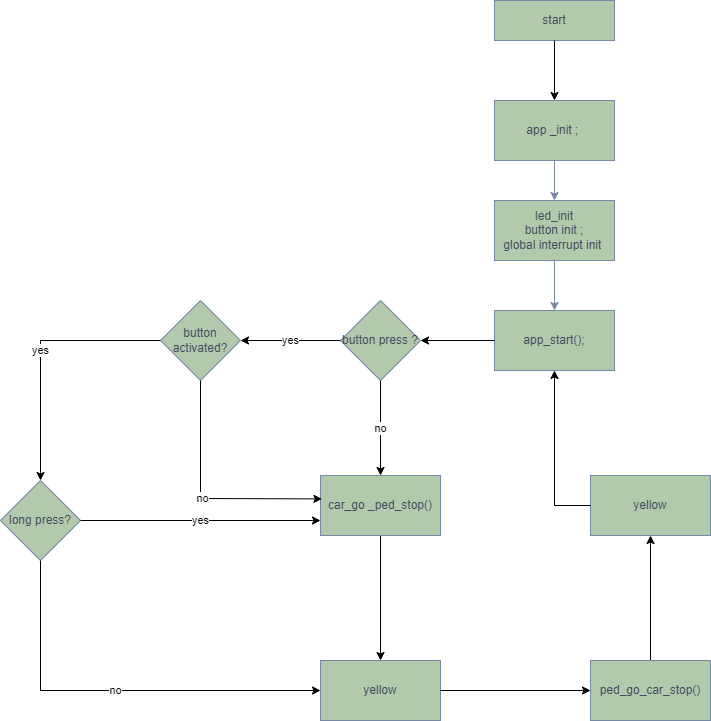

The diagram above was exported from draw.io. Its source (the exported page's mxGraphModel, read from the mxfile embedded in the PNG):
<mxGraphModel dx="1865" dy="641" grid="1" gridSize="10" guides="1" tooltips="1" connect="1" arrows="1" fold="1" page="1" pageScale="1" pageWidth="827" pageHeight="1169" math="0" shadow="0">
  <root>
    <mxCell id="WIyWlLk6GJQsqaUBKTNV-0" />
    <mxCell id="WIyWlLk6GJQsqaUBKTNV-1" parent="WIyWlLk6GJQsqaUBKTNV-0" />
    <mxCell id="WIyWlLk6GJQsqaUBKTNV-3" value="start" style="rounded=0;whiteSpace=wrap;html=1;fontSize=12;glass=0;strokeWidth=1;shadow=0;fillColor=#B2C9AB;strokeColor=#788AA3;fontColor=#46495D;" parent="WIyWlLk6GJQsqaUBKTNV-1" vertex="1">
      <mxGeometry x="414" y="80" width="120" height="40" as="geometry" />
    </mxCell>
    <mxCell id="z0jf98jFdLWh83Bw9c7c-1" value="app _init ;&amp;nbsp;" style="rounded=0;whiteSpace=wrap;html=1;fillColor=#B2C9AB;strokeColor=#788AA3;fontColor=#46495D;" parent="WIyWlLk6GJQsqaUBKTNV-1" vertex="1">
      <mxGeometry x="414" y="180" width="120" height="60" as="geometry" />
    </mxCell>
    <mxCell id="z0jf98jFdLWh83Bw9c7c-2" value="" style="endArrow=classic;html=1;rounded=0;exitX=0.5;exitY=1;exitDx=0;exitDy=0;strokeColor=#788AA3;fontColor=#46495D;" parent="WIyWlLk6GJQsqaUBKTNV-1" source="z0jf98jFdLWh83Bw9c7c-1" target="z0jf98jFdLWh83Bw9c7c-3" edge="1">
      <mxGeometry width="50" height="50" relative="1" as="geometry">
        <mxPoint x="390" y="320" as="sourcePoint" />
        <mxPoint x="220" y="300" as="targetPoint" />
      </mxGeometry>
    </mxCell>
    <mxCell id="z0jf98jFdLWh83Bw9c7c-3" value="led_init&lt;br&gt;button init ;&lt;br&gt;global interrupt init&amp;nbsp;" style="rounded=0;whiteSpace=wrap;html=1;fillColor=#B2C9AB;strokeColor=#788AA3;fontColor=#46495D;" parent="WIyWlLk6GJQsqaUBKTNV-1" vertex="1">
      <mxGeometry x="414" y="280" width="120" height="60" as="geometry" />
    </mxCell>
    <mxCell id="z0jf98jFdLWh83Bw9c7c-4" value="app_start();" style="rounded=0;whiteSpace=wrap;html=1;fillColor=#B2C9AB;strokeColor=#788AA3;fontColor=#46495D;" parent="WIyWlLk6GJQsqaUBKTNV-1" vertex="1">
      <mxGeometry x="414" y="390" width="120" height="60" as="geometry" />
    </mxCell>
    <mxCell id="z0jf98jFdLWh83Bw9c7c-5" value="" style="endArrow=classic;html=1;rounded=0;exitX=0.5;exitY=1;exitDx=0;exitDy=0;entryX=0.5;entryY=0;entryDx=0;entryDy=0;strokeColor=#788AA3;fontColor=#46495D;" parent="WIyWlLk6GJQsqaUBKTNV-1" source="z0jf98jFdLWh83Bw9c7c-3" target="z0jf98jFdLWh83Bw9c7c-4" edge="1">
      <mxGeometry width="50" height="50" relative="1" as="geometry">
        <mxPoint x="390" y="310" as="sourcePoint" />
        <mxPoint x="440" y="260" as="targetPoint" />
      </mxGeometry>
    </mxCell>
    <mxCell id="0r686_12O7VV1x8Av0Dl-22" value="" style="edgeStyle=orthogonalEdgeStyle;rounded=0;orthogonalLoop=1;jettySize=auto;html=1;" edge="1" parent="WIyWlLk6GJQsqaUBKTNV-1" source="z0jf98jFdLWh83Bw9c7c-6" target="0r686_12O7VV1x8Av0Dl-21">
      <mxGeometry relative="1" as="geometry" />
    </mxCell>
    <mxCell id="z0jf98jFdLWh83Bw9c7c-6" value="ped_go_car_stop()" style="rounded=0;whiteSpace=wrap;html=1;fillColor=#B2C9AB;strokeColor=#788AA3;fontColor=#46495D;" parent="WIyWlLk6GJQsqaUBKTNV-1" vertex="1">
      <mxGeometry x="510" y="740" width="120" height="60" as="geometry" />
    </mxCell>
    <mxCell id="z0jf98jFdLWh83Bw9c7c-10" value="button press ?" style="rhombus;whiteSpace=wrap;html=1;rounded=0;fillColor=#B2C9AB;strokeColor=#788AA3;fontColor=#46495D;" parent="WIyWlLk6GJQsqaUBKTNV-1" vertex="1">
      <mxGeometry x="260" y="380" width="80" height="80" as="geometry" />
    </mxCell>
    <mxCell id="0r686_12O7VV1x8Av0Dl-10" value="" style="edgeStyle=orthogonalEdgeStyle;rounded=0;orthogonalLoop=1;jettySize=auto;html=1;" edge="1" parent="WIyWlLk6GJQsqaUBKTNV-1" source="z0jf98jFdLWh83Bw9c7c-14" target="0r686_12O7VV1x8Av0Dl-9">
      <mxGeometry relative="1" as="geometry" />
    </mxCell>
    <mxCell id="z0jf98jFdLWh83Bw9c7c-14" value="car_go _ped_stop()" style="whiteSpace=wrap;html=1;rounded=0;fillColor=#B2C9AB;strokeColor=#788AA3;fontColor=#46495D;" parent="WIyWlLk6GJQsqaUBKTNV-1" vertex="1">
      <mxGeometry x="240" y="555" width="120" height="60" as="geometry" />
    </mxCell>
    <mxCell id="uH9cI2VHAlXxxI-O6yrn-5" value="long press?" style="rhombus;whiteSpace=wrap;html=1;fillColor=#B2C9AB;strokeColor=#788AA3;fontColor=#46495D;rounded=0;" parent="WIyWlLk6GJQsqaUBKTNV-1" vertex="1">
      <mxGeometry x="-80" y="560" width="80" height="80" as="geometry" />
    </mxCell>
    <mxCell id="0r686_12O7VV1x8Av0Dl-0" value="" style="endArrow=classic;html=1;rounded=0;exitX=0.5;exitY=1;exitDx=0;exitDy=0;entryX=0.5;entryY=0;entryDx=0;entryDy=0;" edge="1" parent="WIyWlLk6GJQsqaUBKTNV-1" source="WIyWlLk6GJQsqaUBKTNV-3" target="z0jf98jFdLWh83Bw9c7c-1">
      <mxGeometry width="50" height="50" relative="1" as="geometry">
        <mxPoint x="390" y="260" as="sourcePoint" />
        <mxPoint x="300" y="230" as="targetPoint" />
      </mxGeometry>
    </mxCell>
    <mxCell id="0r686_12O7VV1x8Av0Dl-1" value="button activated?" style="rhombus;whiteSpace=wrap;html=1;fillColor=#B2C9AB;strokeColor=#788AA3;fontColor=#46495D;rounded=0;" vertex="1" parent="WIyWlLk6GJQsqaUBKTNV-1">
      <mxGeometry x="80" y="380" width="80" height="80" as="geometry" />
    </mxCell>
    <mxCell id="0r686_12O7VV1x8Av0Dl-9" value="yellow" style="whiteSpace=wrap;html=1;fillColor=#B2C9AB;strokeColor=#788AA3;fontColor=#46495D;rounded=0;" vertex="1" parent="WIyWlLk6GJQsqaUBKTNV-1">
      <mxGeometry x="240" y="740" width="120" height="60" as="geometry" />
    </mxCell>
    <mxCell id="0r686_12O7VV1x8Av0Dl-11" value="" style="endArrow=classic;html=1;rounded=0;exitX=0;exitY=0.5;exitDx=0;exitDy=0;entryX=1;entryY=0.5;entryDx=0;entryDy=0;" edge="1" parent="WIyWlLk6GJQsqaUBKTNV-1" source="z0jf98jFdLWh83Bw9c7c-4" target="z0jf98jFdLWh83Bw9c7c-10">
      <mxGeometry width="50" height="50" relative="1" as="geometry">
        <mxPoint x="390" y="550" as="sourcePoint" />
        <mxPoint x="440" y="500" as="targetPoint" />
      </mxGeometry>
    </mxCell>
    <mxCell id="0r686_12O7VV1x8Av0Dl-12" value="no" style="endArrow=classic;html=1;rounded=0;exitX=0.5;exitY=1;exitDx=0;exitDy=0;entryX=0.5;entryY=0;entryDx=0;entryDy=0;" edge="1" parent="WIyWlLk6GJQsqaUBKTNV-1" source="z0jf98jFdLWh83Bw9c7c-10" target="z0jf98jFdLWh83Bw9c7c-14">
      <mxGeometry width="50" height="50" relative="1" as="geometry">
        <mxPoint x="390" y="550" as="sourcePoint" />
        <mxPoint x="440" y="500" as="targetPoint" />
      </mxGeometry>
    </mxCell>
    <mxCell id="0r686_12O7VV1x8Av0Dl-13" value="yes" style="endArrow=classic;html=1;rounded=0;exitX=0;exitY=0.5;exitDx=0;exitDy=0;entryX=1;entryY=0.5;entryDx=0;entryDy=0;" edge="1" parent="WIyWlLk6GJQsqaUBKTNV-1" source="z0jf98jFdLWh83Bw9c7c-10" target="0r686_12O7VV1x8Av0Dl-1">
      <mxGeometry width="50" height="50" relative="1" as="geometry">
        <mxPoint x="390" y="450" as="sourcePoint" />
        <mxPoint x="440" y="400" as="targetPoint" />
      </mxGeometry>
    </mxCell>
    <mxCell id="0r686_12O7VV1x8Av0Dl-14" value="yes" style="endArrow=classic;html=1;rounded=0;exitX=0;exitY=0.5;exitDx=0;exitDy=0;entryX=0.5;entryY=0;entryDx=0;entryDy=0;" edge="1" parent="WIyWlLk6GJQsqaUBKTNV-1" source="0r686_12O7VV1x8Av0Dl-1" target="uH9cI2VHAlXxxI-O6yrn-5">
      <mxGeometry width="50" height="50" relative="1" as="geometry">
        <mxPoint x="390" y="450" as="sourcePoint" />
        <mxPoint x="440" y="400" as="targetPoint" />
        <Array as="points">
          <mxPoint x="-40" y="420" />
        </Array>
      </mxGeometry>
    </mxCell>
    <mxCell id="0r686_12O7VV1x8Av0Dl-15" value="no" style="endArrow=classic;html=1;rounded=0;exitX=0.5;exitY=1;exitDx=0;exitDy=0;entryX=0.012;entryY=0.39;entryDx=0;entryDy=0;entryPerimeter=0;" edge="1" parent="WIyWlLk6GJQsqaUBKTNV-1" source="0r686_12O7VV1x8Av0Dl-1" target="z0jf98jFdLWh83Bw9c7c-14">
      <mxGeometry width="50" height="50" relative="1" as="geometry">
        <mxPoint x="390" y="650" as="sourcePoint" />
        <mxPoint x="120" y="580" as="targetPoint" />
        <Array as="points">
          <mxPoint x="120" y="578" />
        </Array>
      </mxGeometry>
    </mxCell>
    <mxCell id="0r686_12O7VV1x8Av0Dl-16" value="no" style="endArrow=classic;html=1;rounded=0;exitX=0.5;exitY=1;exitDx=0;exitDy=0;entryX=0;entryY=0.5;entryDx=0;entryDy=0;" edge="1" parent="WIyWlLk6GJQsqaUBKTNV-1" source="uH9cI2VHAlXxxI-O6yrn-5" target="0r686_12O7VV1x8Av0Dl-9">
      <mxGeometry width="50" height="50" relative="1" as="geometry">
        <mxPoint x="390" y="650" as="sourcePoint" />
        <mxPoint x="-40" y="620" as="targetPoint" />
        <Array as="points">
          <mxPoint x="-40" y="770" />
        </Array>
      </mxGeometry>
    </mxCell>
    <mxCell id="0r686_12O7VV1x8Av0Dl-17" value="yes" style="endArrow=classic;html=1;rounded=0;exitX=1;exitY=0.5;exitDx=0;exitDy=0;entryX=0;entryY=0.75;entryDx=0;entryDy=0;" edge="1" parent="WIyWlLk6GJQsqaUBKTNV-1" source="uH9cI2VHAlXxxI-O6yrn-5" target="z0jf98jFdLWh83Bw9c7c-14">
      <mxGeometry width="50" height="50" relative="1" as="geometry">
        <mxPoint x="390" y="650" as="sourcePoint" />
        <mxPoint x="440" y="600" as="targetPoint" />
        <Array as="points">
          <mxPoint y="600" />
        </Array>
      </mxGeometry>
    </mxCell>
    <mxCell id="0r686_12O7VV1x8Av0Dl-18" value="" style="endArrow=classic;html=1;rounded=0;exitX=1;exitY=0.5;exitDx=0;exitDy=0;entryX=0;entryY=0.5;entryDx=0;entryDy=0;" edge="1" parent="WIyWlLk6GJQsqaUBKTNV-1" source="0r686_12O7VV1x8Av0Dl-9" target="z0jf98jFdLWh83Bw9c7c-6">
      <mxGeometry width="50" height="50" relative="1" as="geometry">
        <mxPoint x="390" y="650" as="sourcePoint" />
        <mxPoint x="440" y="600" as="targetPoint" />
      </mxGeometry>
    </mxCell>
    <mxCell id="0r686_12O7VV1x8Av0Dl-21" value="yellow" style="whiteSpace=wrap;html=1;fillColor=#B2C9AB;strokeColor=#788AA3;fontColor=#46495D;rounded=0;" vertex="1" parent="WIyWlLk6GJQsqaUBKTNV-1">
      <mxGeometry x="510" y="555" width="120" height="60" as="geometry" />
    </mxCell>
    <mxCell id="0r686_12O7VV1x8Av0Dl-23" value="" style="endArrow=classic;html=1;rounded=0;exitX=0;exitY=0.5;exitDx=0;exitDy=0;entryX=0.5;entryY=1;entryDx=0;entryDy=0;" edge="1" parent="WIyWlLk6GJQsqaUBKTNV-1" source="0r686_12O7VV1x8Av0Dl-21" target="z0jf98jFdLWh83Bw9c7c-4">
      <mxGeometry width="50" height="50" relative="1" as="geometry">
        <mxPoint x="390" y="650" as="sourcePoint" />
        <mxPoint x="474" y="460" as="targetPoint" />
        <Array as="points">
          <mxPoint x="474" y="585" />
        </Array>
      </mxGeometry>
    </mxCell>
  </root>
</mxGraphModel>